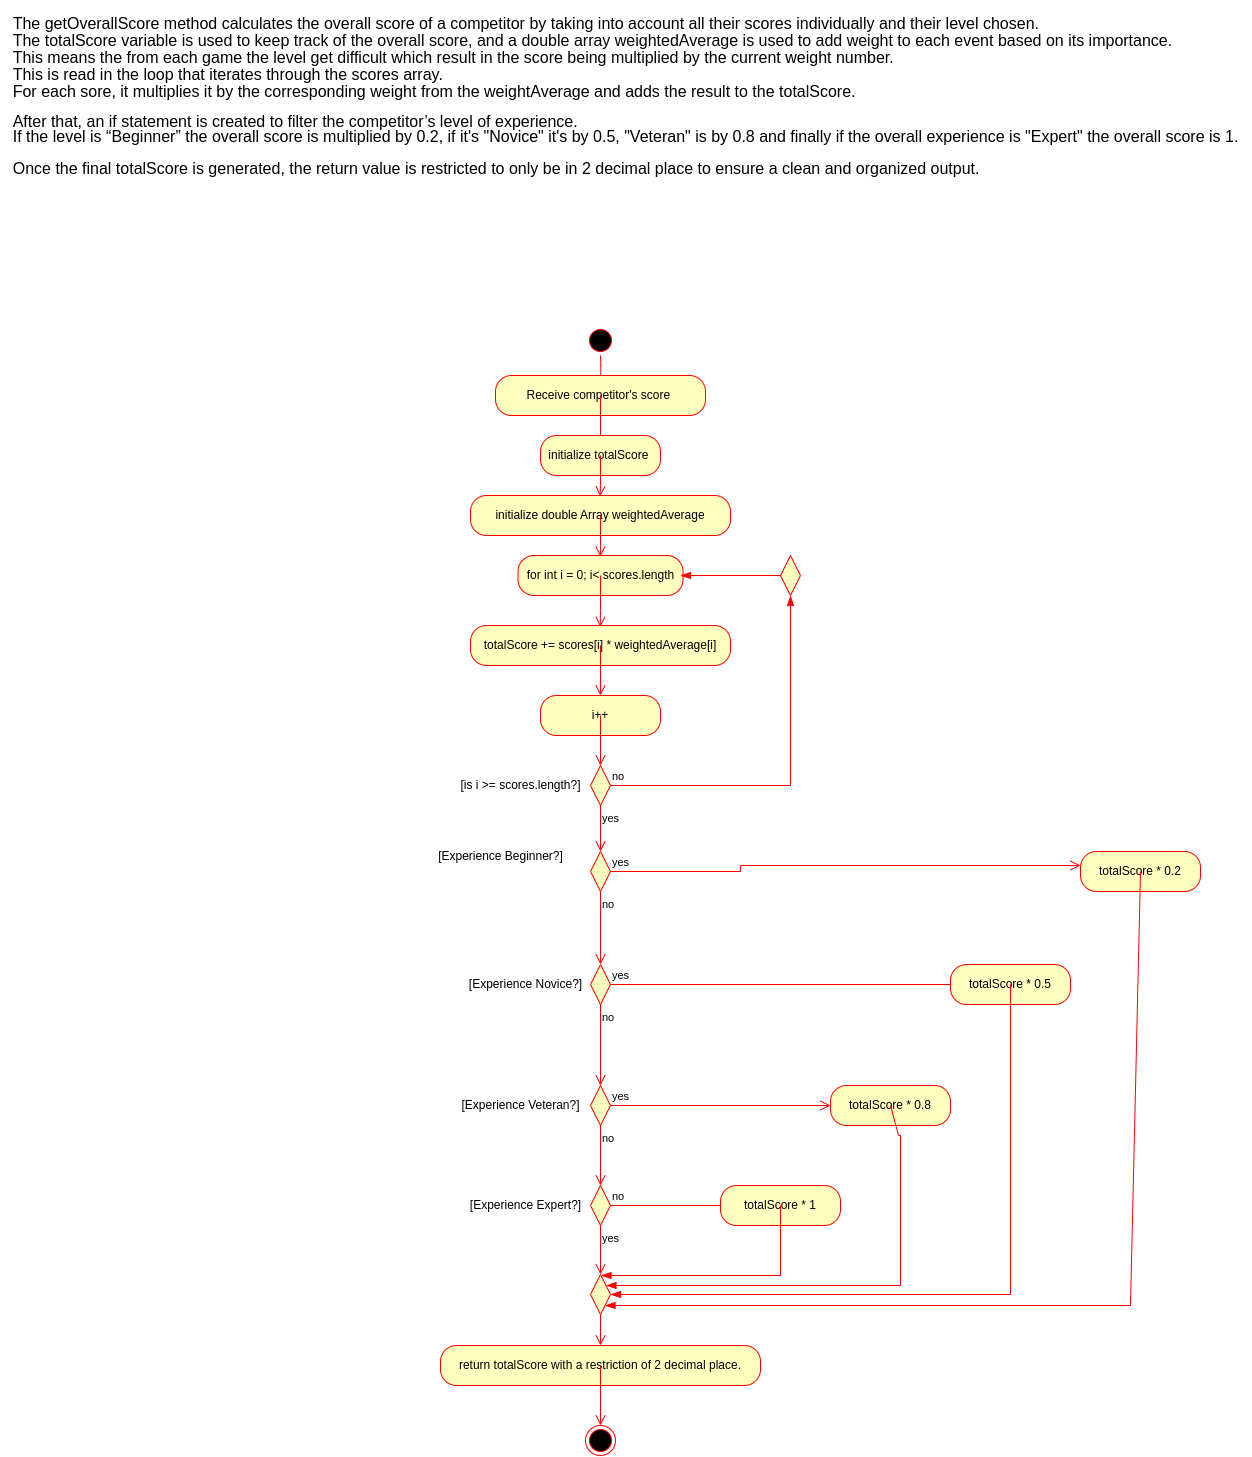

The diagram above was exported from draw.io. Its source (the exported page's mxGraphModel, read from the mxfile embedded in the PNG):
<mxGraphModel dx="1593" dy="1717" grid="1" gridSize="10" guides="1" tooltips="1" connect="1" arrows="1" fold="1" page="1" pageScale="1" pageWidth="1169" pageHeight="826" background="none" math="0" shadow="0">
  <root>
    <mxCell id="0" />
    <mxCell id="1" parent="0" />
    <mxCell id="INOx_-I-KlYcl8V5FkmZ-41" value="&lt;p style=&quot;line-height: 1px; margin-bottom: 0in; background: transparent; font-size: medium; text-align: start;&quot;&gt;The getOverallScore method calculates the overall score of a competitor by taking into account all their scores individually and their level chosen.&amp;nbsp;&lt;/p&gt;&lt;p style=&quot;line-height: 1px; margin-bottom: 0in; background: transparent; font-size: medium; text-align: start;&quot;&gt;The totalScore variable is used to keep track of the overall score, and a double array weightedAverage is used to add weight to each event based on its importance.&amp;nbsp;&lt;/p&gt;&lt;p style=&quot;line-height: 1px; margin-bottom: 0in; background: transparent; font-size: medium; text-align: start;&quot;&gt;This means the from each game the level get difficult which result in the score being multiplied by the current weight number.&amp;nbsp;&lt;/p&gt;&lt;p style=&quot;line-height: 1px; margin-bottom: 0in; background: transparent; font-size: medium; text-align: start;&quot;&gt;This is read in the loop that iterates through the scores array.&amp;nbsp;&lt;/p&gt;&lt;p style=&quot;line-height: 1px; margin-bottom: 0in; background: transparent; font-size: medium; text-align: start;&quot;&gt;For each sore, it multiplies it by the corresponding weight from the weightAverage and adds the result to the totalScore.&lt;/p&gt;&lt;p style=&quot;line-height: 1px; margin-bottom: 0in; background: transparent; font-size: medium; text-align: start;&quot;&gt;&lt;br&gt;&lt;/p&gt;&lt;p style=&quot;line-height: 1px; margin-bottom: 0in; background: transparent; text-align: start;&quot;&gt;&lt;font size=&quot;3&quot;&gt;After that, an if statement is created to filter the competitor’s level of experience.&amp;nbsp;&lt;/font&gt;&lt;/p&gt;&lt;p style=&quot;line-height: 1px; margin-bottom: 0in; background: transparent; text-align: start;&quot;&gt;&lt;font size=&quot;3&quot;&gt;If the level is “Beginner” the overall score is multiplied by 0.2, if it's &quot;Novice&quot; it's by 0.5, &quot;Veteran&quot; is by 0.8 and finally if the overall experience&amp;nbsp;is &quot;Expert&quot; the overall score is 1.&lt;/font&gt;&lt;/p&gt;&lt;p style=&quot;line-height: 1px; margin-bottom: 0in; background: transparent; text-align: start;&quot;&gt;&lt;br&gt;&lt;/p&gt;&lt;p style=&quot;line-height: 1px; margin-bottom: 0in; background: transparent; font-size: medium; text-align: start;&quot;&gt;Once the final totalScore is generated, the return value is restricted to only be in 2 decimal place to ensure a clean and organized output.&lt;/p&gt;" style="text;html=1;align=center;verticalAlign=middle;resizable=0;points=[];autosize=1;strokeColor=none;fillColor=none;" vertex="1" parent="1">
      <mxGeometry x="10" y="-75" width="1250" height="180" as="geometry" />
    </mxCell>
    <mxCell id="5" value="" style="ellipse;shape=startState;fillColor=#000000;strokeColor=#ff0000;" parent="1" vertex="1">
      <mxGeometry x="595" y="250" width="30" height="30" as="geometry" />
    </mxCell>
    <mxCell id="6" value="" style="edgeStyle=elbowEdgeStyle;elbow=horizontal;verticalAlign=bottom;endArrow=open;endSize=8;strokeColor=#FF0000;endFill=1;rounded=0" parent="1" source="5" target="INOx_-I-KlYcl8V5FkmZ-43" edge="1">
      <mxGeometry x="565" y="250" as="geometry">
        <mxPoint x="610" y="345" as="targetPoint" />
      </mxGeometry>
    </mxCell>
    <mxCell id="INOx_-I-KlYcl8V5FkmZ-43" value="&lt;span style=&quot;&quot;&gt;Receive competitor's score&amp;nbsp;&lt;/span&gt;" style="rounded=1;whiteSpace=wrap;html=1;arcSize=40;fontColor=#000000;fillColor=#ffffc0;strokeColor=#ff0000;" vertex="1" parent="1">
      <mxGeometry x="505" y="300" width="210" height="40" as="geometry" />
    </mxCell>
    <mxCell id="INOx_-I-KlYcl8V5FkmZ-44" value="" style="edgeStyle=orthogonalEdgeStyle;html=1;verticalAlign=bottom;endArrow=open;endSize=8;strokeColor=#ff0000;rounded=0;" edge="1" source="INOx_-I-KlYcl8V5FkmZ-43" parent="1" target="INOx_-I-KlYcl8V5FkmZ-45">
      <mxGeometry relative="1" as="geometry">
        <mxPoint x="610" y="450" as="targetPoint" />
      </mxGeometry>
    </mxCell>
    <mxCell id="INOx_-I-KlYcl8V5FkmZ-45" value="initialize totalScore&amp;nbsp;" style="rounded=1;whiteSpace=wrap;html=1;arcSize=40;fontColor=#000000;fillColor=#ffffc0;strokeColor=#ff0000;" vertex="1" parent="1">
      <mxGeometry x="550" y="360" width="120" height="40" as="geometry" />
    </mxCell>
    <mxCell id="INOx_-I-KlYcl8V5FkmZ-46" value="" style="edgeStyle=orthogonalEdgeStyle;html=1;verticalAlign=bottom;endArrow=open;endSize=8;strokeColor=#ff0000;rounded=0;entryX=0.498;entryY=0.024;entryDx=0;entryDy=0;entryPerimeter=0;" edge="1" source="INOx_-I-KlYcl8V5FkmZ-45" parent="1" target="INOx_-I-KlYcl8V5FkmZ-47">
      <mxGeometry relative="1" as="geometry">
        <mxPoint x="610" y="560" as="targetPoint" />
      </mxGeometry>
    </mxCell>
    <mxCell id="INOx_-I-KlYcl8V5FkmZ-47" value="initialize double Array weightedAverage" style="rounded=1;whiteSpace=wrap;html=1;arcSize=40;fontColor=#000000;fillColor=#ffffc0;strokeColor=#ff0000;" vertex="1" parent="1">
      <mxGeometry x="480" y="420" width="260" height="40" as="geometry" />
    </mxCell>
    <mxCell id="INOx_-I-KlYcl8V5FkmZ-48" value="" style="edgeStyle=orthogonalEdgeStyle;html=1;verticalAlign=bottom;endArrow=open;endSize=8;strokeColor=#ff0000;rounded=0;entryX=0.499;entryY=0.031;entryDx=0;entryDy=0;entryPerimeter=0;" edge="1" source="INOx_-I-KlYcl8V5FkmZ-47" parent="1" target="INOx_-I-KlYcl8V5FkmZ-49">
      <mxGeometry relative="1" as="geometry">
        <mxPoint x="610" y="660" as="targetPoint" />
      </mxGeometry>
    </mxCell>
    <mxCell id="INOx_-I-KlYcl8V5FkmZ-49" value="for int i = 0; i&amp;lt; scores.length" style="rounded=1;whiteSpace=wrap;html=1;arcSize=40;fontColor=#000000;fillColor=#ffffc0;strokeColor=#ff0000;" vertex="1" parent="1">
      <mxGeometry x="527.5" y="480" width="165" height="40" as="geometry" />
    </mxCell>
    <mxCell id="INOx_-I-KlYcl8V5FkmZ-50" value="" style="edgeStyle=orthogonalEdgeStyle;html=1;verticalAlign=bottom;endArrow=open;endSize=8;strokeColor=#ff0000;rounded=0;entryX=0.499;entryY=0.038;entryDx=0;entryDy=0;entryPerimeter=0;" edge="1" source="INOx_-I-KlYcl8V5FkmZ-49" parent="1" target="INOx_-I-KlYcl8V5FkmZ-51">
      <mxGeometry relative="1" as="geometry">
        <mxPoint x="610" y="760" as="targetPoint" />
      </mxGeometry>
    </mxCell>
    <mxCell id="INOx_-I-KlYcl8V5FkmZ-51" value="totalScore += scores[i] * weightedAverage[i]" style="rounded=1;whiteSpace=wrap;html=1;arcSize=40;fontColor=#000000;fillColor=#ffffc0;strokeColor=#ff0000;" vertex="1" parent="1">
      <mxGeometry x="480" y="550" width="260" height="40" as="geometry" />
    </mxCell>
    <mxCell id="INOx_-I-KlYcl8V5FkmZ-52" value="" style="edgeStyle=orthogonalEdgeStyle;html=1;verticalAlign=bottom;endArrow=open;endSize=8;strokeColor=#ff0000;rounded=0;" edge="1" source="INOx_-I-KlYcl8V5FkmZ-51" parent="1">
      <mxGeometry relative="1" as="geometry">
        <mxPoint x="610" y="620" as="targetPoint" />
      </mxGeometry>
    </mxCell>
    <mxCell id="INOx_-I-KlYcl8V5FkmZ-53" value="i++" style="rounded=1;whiteSpace=wrap;html=1;arcSize=40;fontColor=#000000;fillColor=#ffffc0;strokeColor=#ff0000;" vertex="1" parent="1">
      <mxGeometry x="550" y="620" width="120" height="40" as="geometry" />
    </mxCell>
    <mxCell id="INOx_-I-KlYcl8V5FkmZ-54" value="" style="edgeStyle=orthogonalEdgeStyle;html=1;verticalAlign=bottom;endArrow=open;endSize=8;strokeColor=#ff0000;rounded=0;" edge="1" source="INOx_-I-KlYcl8V5FkmZ-53" parent="1" target="INOx_-I-KlYcl8V5FkmZ-55">
      <mxGeometry relative="1" as="geometry">
        <mxPoint x="610" y="1000" as="targetPoint" />
        <Array as="points" />
      </mxGeometry>
    </mxCell>
    <mxCell id="INOx_-I-KlYcl8V5FkmZ-55" value="" style="rhombus;whiteSpace=wrap;html=1;fillColor=#ffffc0;strokeColor=#ff0000;" vertex="1" parent="1">
      <mxGeometry x="600" y="690" width="20" height="40" as="geometry" />
    </mxCell>
    <mxCell id="INOx_-I-KlYcl8V5FkmZ-56" value="no" style="edgeStyle=orthogonalEdgeStyle;html=1;align=left;verticalAlign=bottom;endArrow=blockThin;endSize=8;strokeColor=#ff0000;rounded=0;endFill=1;" edge="1" source="INOx_-I-KlYcl8V5FkmZ-55" parent="1" target="INOx_-I-KlYcl8V5FkmZ-59">
      <mxGeometry x="-1" relative="1" as="geometry">
        <mxPoint x="830" y="720" as="targetPoint" />
      </mxGeometry>
    </mxCell>
    <mxCell id="INOx_-I-KlYcl8V5FkmZ-57" value="yes" style="edgeStyle=orthogonalEdgeStyle;html=1;align=left;verticalAlign=top;endArrow=open;endSize=8;strokeColor=#ff0000;rounded=0;" edge="1" source="INOx_-I-KlYcl8V5FkmZ-55" parent="1" target="INOx_-I-KlYcl8V5FkmZ-68">
      <mxGeometry x="-1" relative="1" as="geometry">
        <mxPoint x="610" y="1090" as="targetPoint" />
      </mxGeometry>
    </mxCell>
    <mxCell id="INOx_-I-KlYcl8V5FkmZ-58" value="[is i &amp;gt;= scores.length?]" style="text;html=1;align=center;verticalAlign=middle;resizable=0;points=[];autosize=1;strokeColor=none;fillColor=none;" vertex="1" parent="1">
      <mxGeometry x="460" y="695" width="140" height="30" as="geometry" />
    </mxCell>
    <mxCell id="INOx_-I-KlYcl8V5FkmZ-59" value="" style="rhombus;whiteSpace=wrap;html=1;fillColor=#ffffc0;strokeColor=#ff0000;" vertex="1" parent="1">
      <mxGeometry x="790" y="480" width="20" height="40" as="geometry" />
    </mxCell>
    <mxCell id="INOx_-I-KlYcl8V5FkmZ-61" value="" style="edgeStyle=orthogonalEdgeStyle;html=1;align=left;verticalAlign=top;endArrow=blockThin;endSize=8;strokeColor=#ff0000;rounded=0;endFill=1;" edge="1" source="INOx_-I-KlYcl8V5FkmZ-59" parent="1">
      <mxGeometry x="-1" relative="1" as="geometry">
        <mxPoint x="690" y="500" as="targetPoint" />
        <Array as="points">
          <mxPoint x="800" y="500" />
        </Array>
      </mxGeometry>
    </mxCell>
    <mxCell id="INOx_-I-KlYcl8V5FkmZ-68" value="" style="rhombus;whiteSpace=wrap;html=1;fillColor=#ffffc0;strokeColor=#ff0000;" vertex="1" parent="1">
      <mxGeometry x="600" y="776" width="20" height="40" as="geometry" />
    </mxCell>
    <mxCell id="INOx_-I-KlYcl8V5FkmZ-69" value="yes" style="edgeStyle=orthogonalEdgeStyle;html=1;align=left;verticalAlign=bottom;endArrow=open;endSize=8;strokeColor=#ff0000;rounded=0;entryX=0;entryY=0.35;entryDx=0;entryDy=0;entryPerimeter=0;" edge="1" source="INOx_-I-KlYcl8V5FkmZ-68" parent="1" target="INOx_-I-KlYcl8V5FkmZ-74">
      <mxGeometry x="-1" relative="1" as="geometry">
        <mxPoint x="1010" y="790" as="targetPoint" />
        <Array as="points">
          <mxPoint x="750" y="796" />
          <mxPoint x="750" y="790" />
        </Array>
      </mxGeometry>
    </mxCell>
    <mxCell id="INOx_-I-KlYcl8V5FkmZ-70" value="no" style="edgeStyle=orthogonalEdgeStyle;html=1;align=left;verticalAlign=top;endArrow=open;endSize=8;strokeColor=#ff0000;rounded=0;" edge="1" source="INOx_-I-KlYcl8V5FkmZ-68" parent="1" target="INOx_-I-KlYcl8V5FkmZ-76">
      <mxGeometry x="-1" relative="1" as="geometry">
        <mxPoint x="610" y="1200" as="targetPoint" />
        <mxPoint as="offset" />
      </mxGeometry>
    </mxCell>
    <mxCell id="INOx_-I-KlYcl8V5FkmZ-72" value="[Experience Beginner?]" style="text;html=1;align=center;verticalAlign=middle;resizable=0;points=[];autosize=1;strokeColor=none;fillColor=none;" vertex="1" parent="1">
      <mxGeometry x="435" y="766" width="150" height="30" as="geometry" />
    </mxCell>
    <mxCell id="INOx_-I-KlYcl8V5FkmZ-74" value="totalScore * 0.2" style="rounded=1;whiteSpace=wrap;html=1;arcSize=40;fontColor=#000000;fillColor=#ffffc0;strokeColor=#ff0000;" vertex="1" parent="1">
      <mxGeometry x="1090" y="776" width="120" height="40" as="geometry" />
    </mxCell>
    <mxCell id="INOx_-I-KlYcl8V5FkmZ-75" value="" style="edgeStyle=orthogonalEdgeStyle;html=1;verticalAlign=bottom;endArrow=blockThin;endSize=8;strokeColor=#ff0000;rounded=0;endFill=1;" edge="1" source="INOx_-I-KlYcl8V5FkmZ-74" parent="1" target="INOx_-I-KlYcl8V5FkmZ-96">
      <mxGeometry relative="1" as="geometry">
        <mxPoint x="1140" y="1200" as="targetPoint" />
        <Array as="points">
          <mxPoint x="1140" y="1230" />
        </Array>
      </mxGeometry>
    </mxCell>
    <mxCell id="INOx_-I-KlYcl8V5FkmZ-76" value="" style="rhombus;whiteSpace=wrap;html=1;fillColor=#ffffc0;strokeColor=#ff0000;" vertex="1" parent="1">
      <mxGeometry x="600" y="889" width="20" height="40" as="geometry" />
    </mxCell>
    <mxCell id="INOx_-I-KlYcl8V5FkmZ-77" value="yes" style="edgeStyle=orthogonalEdgeStyle;html=1;align=left;verticalAlign=bottom;endArrow=open;endSize=8;strokeColor=#ff0000;rounded=0;" edge="1" source="INOx_-I-KlYcl8V5FkmZ-76" parent="1" target="INOx_-I-KlYcl8V5FkmZ-79">
      <mxGeometry x="-1" relative="1" as="geometry">
        <mxPoint x="740" y="910" as="targetPoint" />
      </mxGeometry>
    </mxCell>
    <mxCell id="INOx_-I-KlYcl8V5FkmZ-78" value="no" style="edgeStyle=orthogonalEdgeStyle;html=1;align=left;verticalAlign=top;endArrow=open;endSize=8;strokeColor=#ff0000;rounded=0;" edge="1" source="INOx_-I-KlYcl8V5FkmZ-76" parent="1">
      <mxGeometry x="-1" relative="1" as="geometry">
        <mxPoint x="610" y="1010" as="targetPoint" />
        <Array as="points">
          <mxPoint x="610" y="1000" />
        </Array>
      </mxGeometry>
    </mxCell>
    <mxCell id="INOx_-I-KlYcl8V5FkmZ-79" value="totalScore * 0.5" style="rounded=1;whiteSpace=wrap;html=1;arcSize=40;fontColor=#000000;fillColor=#ffffc0;strokeColor=#ff0000;" vertex="1" parent="1">
      <mxGeometry x="960" y="889" width="120" height="40" as="geometry" />
    </mxCell>
    <mxCell id="INOx_-I-KlYcl8V5FkmZ-80" value="" style="edgeStyle=orthogonalEdgeStyle;html=1;verticalAlign=bottom;endArrow=blockThin;endSize=8;strokeColor=#ff0000;rounded=0;endFill=1;" edge="1" source="INOx_-I-KlYcl8V5FkmZ-79" parent="1" target="INOx_-I-KlYcl8V5FkmZ-96">
      <mxGeometry relative="1" as="geometry">
        <mxPoint x="1020" y="1299" as="targetPoint" />
        <Array as="points">
          <mxPoint x="1020" y="1219" />
        </Array>
      </mxGeometry>
    </mxCell>
    <mxCell id="INOx_-I-KlYcl8V5FkmZ-81" value="" style="rhombus;whiteSpace=wrap;html=1;fillColor=#ffffc0;strokeColor=#ff0000;" vertex="1" parent="1">
      <mxGeometry x="600" y="1010" width="20" height="40" as="geometry" />
    </mxCell>
    <mxCell id="INOx_-I-KlYcl8V5FkmZ-82" value="yes" style="edgeStyle=orthogonalEdgeStyle;html=1;align=left;verticalAlign=bottom;endArrow=open;endSize=8;strokeColor=#ff0000;rounded=0;entryX=0;entryY=0.5;entryDx=0;entryDy=0;entryPerimeter=0;" edge="1" source="INOx_-I-KlYcl8V5FkmZ-81" parent="1" target="INOx_-I-KlYcl8V5FkmZ-85">
      <mxGeometry x="-1" relative="1" as="geometry">
        <mxPoint x="780" y="1030" as="targetPoint" />
        <Array as="points" />
      </mxGeometry>
    </mxCell>
    <mxCell id="INOx_-I-KlYcl8V5FkmZ-83" value="no" style="edgeStyle=orthogonalEdgeStyle;html=1;align=left;verticalAlign=top;endArrow=open;endSize=8;strokeColor=#ff0000;rounded=0;" edge="1" source="INOx_-I-KlYcl8V5FkmZ-81" parent="1" target="INOx_-I-KlYcl8V5FkmZ-89">
      <mxGeometry x="-1" relative="1" as="geometry">
        <mxPoint x="610" y="1430" as="targetPoint" />
        <Array as="points" />
      </mxGeometry>
    </mxCell>
    <mxCell id="INOx_-I-KlYcl8V5FkmZ-84" value="[Experience Novice?]" style="text;html=1;align=center;verticalAlign=middle;resizable=0;points=[];autosize=1;strokeColor=none;fillColor=none;" vertex="1" parent="1">
      <mxGeometry x="465" y="894" width="140" height="30" as="geometry" />
    </mxCell>
    <mxCell id="INOx_-I-KlYcl8V5FkmZ-85" value="totalScore * 0.8" style="rounded=1;whiteSpace=wrap;html=1;arcSize=40;fontColor=#000000;fillColor=#ffffc0;strokeColor=#ff0000;" vertex="1" parent="1">
      <mxGeometry x="840" y="1010" width="120" height="40" as="geometry" />
    </mxCell>
    <mxCell id="INOx_-I-KlYcl8V5FkmZ-86" value="" style="edgeStyle=orthogonalEdgeStyle;html=1;verticalAlign=bottom;endArrow=blockThin;endSize=8;strokeColor=#ff0000;rounded=0;endFill=1;" edge="1" source="INOx_-I-KlYcl8V5FkmZ-85" parent="1" target="INOx_-I-KlYcl8V5FkmZ-96">
      <mxGeometry relative="1" as="geometry">
        <mxPoint x="910" y="1560" as="targetPoint" />
        <mxPoint x="940" y="1070" as="sourcePoint" />
        <Array as="points">
          <mxPoint x="908" y="1060" />
          <mxPoint x="910" y="1060" />
          <mxPoint x="910" y="1210" />
        </Array>
      </mxGeometry>
    </mxCell>
    <mxCell id="INOx_-I-KlYcl8V5FkmZ-87" value="[Experience Veteran?]" style="text;html=1;align=center;verticalAlign=middle;resizable=0;points=[];autosize=1;strokeColor=none;fillColor=none;" vertex="1" parent="1">
      <mxGeometry x="460" y="1015" width="140" height="30" as="geometry" />
    </mxCell>
    <mxCell id="INOx_-I-KlYcl8V5FkmZ-89" value="" style="rhombus;whiteSpace=wrap;html=1;fillColor=#ffffc0;strokeColor=#ff0000;" vertex="1" parent="1">
      <mxGeometry x="600" y="1110" width="20" height="40" as="geometry" />
    </mxCell>
    <mxCell id="INOx_-I-KlYcl8V5FkmZ-90" value="no" style="edgeStyle=orthogonalEdgeStyle;html=1;align=left;verticalAlign=bottom;endArrow=open;endSize=8;strokeColor=#ff0000;rounded=0;" edge="1" source="INOx_-I-KlYcl8V5FkmZ-89" parent="1" target="INOx_-I-KlYcl8V5FkmZ-92">
      <mxGeometry x="-1" relative="1" as="geometry">
        <mxPoint x="750" y="1130" as="targetPoint" />
      </mxGeometry>
    </mxCell>
    <mxCell id="INOx_-I-KlYcl8V5FkmZ-91" value="yes" style="edgeStyle=orthogonalEdgeStyle;html=1;align=left;verticalAlign=top;endArrow=open;endSize=8;strokeColor=#ff0000;rounded=0;" edge="1" source="INOx_-I-KlYcl8V5FkmZ-89" parent="1" target="INOx_-I-KlYcl8V5FkmZ-96">
      <mxGeometry x="-1" relative="1" as="geometry">
        <mxPoint x="610" y="1540" as="targetPoint" />
      </mxGeometry>
    </mxCell>
    <mxCell id="INOx_-I-KlYcl8V5FkmZ-92" value="totalScore * 1" style="rounded=1;whiteSpace=wrap;html=1;arcSize=40;fontColor=#000000;fillColor=#ffffc0;strokeColor=#ff0000;" vertex="1" parent="1">
      <mxGeometry x="730" y="1110" width="120" height="40" as="geometry" />
    </mxCell>
    <mxCell id="INOx_-I-KlYcl8V5FkmZ-93" value="" style="edgeStyle=orthogonalEdgeStyle;html=1;verticalAlign=bottom;endArrow=blockThin;endSize=8;strokeColor=#ff0000;rounded=0;endFill=1;" edge="1" source="INOx_-I-KlYcl8V5FkmZ-92" parent="1" target="INOx_-I-KlYcl8V5FkmZ-96">
      <mxGeometry relative="1" as="geometry">
        <mxPoint x="790" y="1570" as="targetPoint" />
        <Array as="points">
          <mxPoint x="790" y="1200" />
        </Array>
      </mxGeometry>
    </mxCell>
    <mxCell id="INOx_-I-KlYcl8V5FkmZ-94" value="return totalScore with a restriction of 2 decimal place." style="rounded=1;whiteSpace=wrap;html=1;arcSize=40;fontColor=#000000;fillColor=#ffffc0;strokeColor=#ff0000;" vertex="1" parent="1">
      <mxGeometry x="450" y="1270" width="320" height="40" as="geometry" />
    </mxCell>
    <mxCell id="INOx_-I-KlYcl8V5FkmZ-95" value="" style="edgeStyle=orthogonalEdgeStyle;html=1;verticalAlign=bottom;endArrow=open;endSize=8;strokeColor=#ff0000;rounded=0;" edge="1" source="INOx_-I-KlYcl8V5FkmZ-94" parent="1" target="INOx_-I-KlYcl8V5FkmZ-105">
      <mxGeometry relative="1" as="geometry">
        <mxPoint x="610" y="1720" as="targetPoint" />
        <Array as="points" />
      </mxGeometry>
    </mxCell>
    <mxCell id="INOx_-I-KlYcl8V5FkmZ-96" value="" style="rhombus;whiteSpace=wrap;html=1;fillColor=#ffffc0;strokeColor=#ff0000;" vertex="1" parent="1">
      <mxGeometry x="600" y="1199" width="20" height="40" as="geometry" />
    </mxCell>
    <mxCell id="INOx_-I-KlYcl8V5FkmZ-100" value="[Experience Expert?]" style="text;html=1;align=center;verticalAlign=middle;resizable=0;points=[];autosize=1;strokeColor=none;fillColor=none;" vertex="1" parent="1">
      <mxGeometry x="470" y="1115" width="130" height="30" as="geometry" />
    </mxCell>
    <mxCell id="INOx_-I-KlYcl8V5FkmZ-104" value="" style="edgeStyle=orthogonalEdgeStyle;html=1;align=left;verticalAlign=top;endArrow=open;endSize=8;strokeColor=#ff0000;rounded=0;" edge="1" parent="1" source="INOx_-I-KlYcl8V5FkmZ-96">
      <mxGeometry x="-1" relative="1" as="geometry">
        <mxPoint x="610" y="1270" as="targetPoint" />
        <mxPoint x="780" y="1620" as="sourcePoint" />
      </mxGeometry>
    </mxCell>
    <mxCell id="INOx_-I-KlYcl8V5FkmZ-105" value="" style="ellipse;html=1;shape=endState;fillColor=#000000;strokeColor=#ff0000;" vertex="1" parent="1">
      <mxGeometry x="595" y="1350" width="30" height="30" as="geometry" />
    </mxCell>
  </root>
</mxGraphModel>